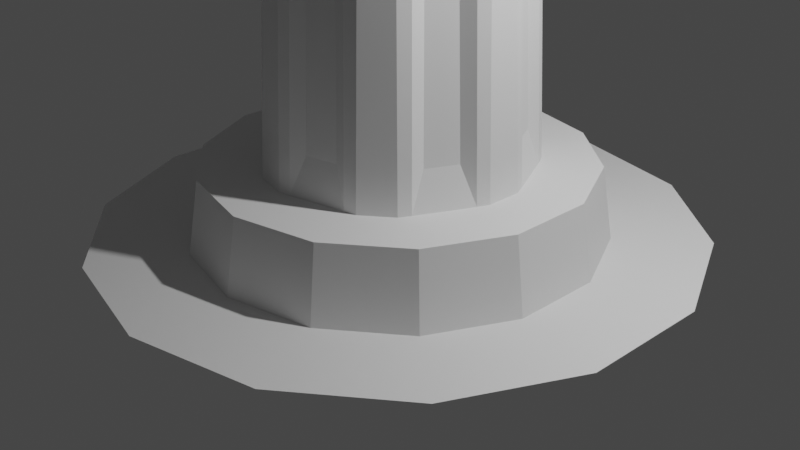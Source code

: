 # Source: Wizard.blend  (saved by Blender 2.81.16; exported with 4.5.12 LTS)
import bpy
from mathutils import Matrix  # noqa: F401  (used for matrix-valued properties, if any)

bpy.ops.wm.read_factory_settings(use_empty=True)
scene = bpy.context.scene
scene.name = 'Scene'

# ---- collections
col_collection = bpy.data.collections.new('Collection'); scene.collection.children.link(col_collection)

# ---- world
world_world = bpy.data.worlds.new('World'); scene.world = world_world
world_world.use_nodes = True; world_world.node_tree.nodes.clear()
_N = world_world.node_tree.nodes; _L = world_world.node_tree.links
n0 = _N.new('ShaderNodeOutputWorld'); n0.name = 'World Output'; n0.location = (300, 300)
n1 = _N.new('ShaderNodeBackground'); n1.name = 'Background'; n1.location = (10, 300)
n1.inputs[0].default_value = (0.05088, 0.05088, 0.05088, 1.0)
_L.new(n1.outputs[0], n0.inputs[0])
n0.is_active_output = True
world_world.color = (0.05088, 0.05088, 0.05088)
world_world.use_sun_shadow = False
world_world.sun_shadow_jitter_overblur = 0.0

# ---- cameras
cam_camera = bpy.data.cameras.new('Camera')
cam_camera.clip_end = 100.0
cam_camera.ortho_scale = 7.314

# ---- lights
light_light = bpy.data.lights.new('Light', 'POINT')
light_light.transmission_factor = 0.0
light_light.energy = 1000.0
light_light.shadow_soft_size = 0.1
light_light.shadow_maximum_resolution = 0.006
light_light.use_absolute_resolution = True

# ---- meshes
me_cylinder = bpy.data.meshes.new('Cylinder')
me_cylinder.from_pydata([(0.1099, 1.247, -0.8533), (0.1099, 0.849, 6.924), (0.442, 1.171, -0.8533), (0.2693, 0.8126, 6.924), (1.044, 0.6916, -0.8533), (0.7323, 0.4434, 6.924), (1.191, 0.3847, -0.8533), (0.8032, 0.2961, 6.924), (1.191, -0.3847, -0.8533), (0.8032, -0.2961, 6.924), (1.044, -0.6916, -0.8533), (0.7323, -0.4434, 6.924), (0.442, -1.171, -0.8533), (0.2693, -0.8126, 6.924), (0.1099, -1.247, -0.8533), (0.1099, -0.849, 6.924), (-0.6401, -1.076, -0.8533), (-0.4674, -0.7172, 6.924), (-0.9065, -0.8635, -0.8533), (-0.5952, -0.6153, 6.924), (-1.24, -0.1703, -0.8533), (-0.8521, -0.08174, 6.924), (-1.24, 0.1703, -0.8533), (-0.8521, 0.08174, 6.924), (-0.9065, 0.8635, -0.8533), (-0.5952, 0.6153, 6.924), (-0.6401, 1.076, -0.8533), (-0.4674, 0.7172, 6.924), (-8.62e-08, 1.993, -1.245), (0.8648, 1.796, -1.245), (1.558, 1.243, -1.245), (1.943, 0.4435, -1.245), (1.943, -0.4435, -1.245), (1.558, -1.243, -1.245), (0.8648, -1.796, -1.245), (2.148e-07, -1.993, -1.245), (-0.8648, -1.796, -1.245), (-1.558, -1.243, -1.245), (-1.943, -0.4435, -1.245), (-1.943, 0.4435, -1.245), (-1.558, 1.243, -1.245), (-0.8648, 1.796, -1.245), (-9.464e-08, 2.12, -2.011), (0.9197, 1.91, -2.011), (1.657, 1.322, -2.011), (2.067, 0.4717, -2.011), (2.067, -0.4717, -2.011), (1.657, -1.322, -2.011), (0.9197, -1.91, -2.011), (2.254e-07, -2.12, -2.011), (-0.9197, -1.91, -2.011), (-1.657, -1.322, -2.011), (-2.067, -0.4717, -2.011), (-2.067, 0.4717, -2.011), (-1.657, 1.322, -2.011), (-0.9197, 1.91, -2.011), (-0.0009463, 3.113, -1.99), (1.352, 2.805, -1.99), (2.436, 1.94, -1.99), (3.038, 0.6895, -1.99), (3.038, -0.6979, -1.99), (2.436, -1.948, -1.99), (1.352, -2.813, -1.99), (-0.0009458, -3.122, -1.99), (-1.354, -2.813, -1.99), (-2.438, -1.948, -1.99), (-3.04, -0.6979, -1.99), (-3.04, 0.6895, -1.99), (-2.438, 1.94, -1.99), (-1.354, 2.805, -1.99), (-4.679e-08, 1.74, 9.28), (0.7548, 1.567, 9.28), (1.625, 1.031, 9.294), (1.696, 0.3871, 9.28), (1.805, -0.6556, 9.293), (1.36, -1.085, 9.28), (0.5992, -1.848, 9.292), (2.159e-07, -1.74, 9.28), (-1.085, -1.649, 9.293), (-1.36, -1.085, 9.28), (-7.955, 0.5791, 9.65), (-7.968, 0.2067, 9.073), (-2.113, 0.9085, 9.23), (-0.7548, 1.567, 9.28), (-0.01915, 1.993, 11.22), (0.8469, 1.796, 11.22), (1.541, 1.242, 11.22), (1.927, 0.4415, 11.22), (1.927, -0.4468, 11.22), (1.541, -1.247, 11.22), (0.8469, -1.801, 11.22), (-0.01915, -1.999, 11.22), (-0.8852, -1.801, 11.22), (-2.912, -0.77, 9.951), (-7.968, -0.2067, 9.073), (-7.955, -0.5791, 9.65), (-2.912, 0.7701, 9.95), (-0.8852, 1.796, 11.22), (-7.915, -1.085, 10.34), (-7.915, 1.085, 10.34), (-6.379, -0.7873, 10.01), (-6.379, 0.7867, 10.01), (-9.494, -0.6779, 8.311), (-9.792, -0.606, 8.311), (-10.03, -0.412, 8.311), (-10.16, -0.1342, 8.311), (-10.16, 0.1723, 8.311), (-10.02, 0.4468, 8.311), (-9.777, 0.635, 8.311), (-9.477, 0.6995, 8.311), (-9.18, 0.6277, 8.311), (-9.195, -0.6133, 8.311), (-9.502, -1.279, 9.768), (-10.06, -1.144, 9.768), (-10.5, -0.781, 9.768), (-10.75, -0.2608, 9.768), (-10.74, 0.3133, 9.768), (-10.48, 0.8275, 9.768), (-10.03, 1.18, 9.768), (-9.47, 1.301, 9.768), (-8.912, 1.166, 9.768), (-8.941, -1.158, 9.768), (-9.49, -1.467, 11.21), (-10.13, -1.313, 11.21), (-10.64, -0.896, 11.21), (-10.92, -0.299, 11.21), (-10.91, 0.3597, 11.21), (-10.62, 0.9497, 11.21), (-10.1, 1.354, 11.21), (-9.454, 1.493, 11.21), (-8.813, 1.338, 11.21), (-8.846, -1.329, 11.21), (-8.787, 0.007169, 8.311), (-8.915, 0.3813, 8.302), (-8.921, -0.3671, 8.314), (-9.535, 0.01041, 6.905), (-9.536, 0.01252, 6.905), (-9.535, 0.01453, 6.905), (-9.533, 0.01603, 6.905), (-9.531, 0.01672, 6.905), (-9.529, 0.01647, 6.905), (-9.527, 0.01532, 6.905), (-9.526, 0.01351, 6.905), (-9.526, 0.0114, 6.905), (-9.534, 0.008596, 6.905), (-9.529, 0.007381, 6.905), (-9.527, 0.009088, 6.905), (-9.532, 0.007383, 6.906), (-3.938, -0.7919, 9.768), (-3.938, 0.7913, 9.767), (-0.1693, 2.396, 11.66), (1.227e-07, 0.02022, 17.11), (1.192, 2.086, 11.66), (0.008772, 0.01822, 17.11), (1.768, 1.626, 11.66), (0.01581, 0.01261, 17.11), (2.374, 0.3682, 11.66), (0.01971, 0.004499, 17.11), (2.374, -0.3682, 11.66), (0.01971, -0.004499, 17.11), (1.768, -1.626, 11.66), (0.01581, -0.01261, 17.11), (1.192, -2.086, 11.66), (0.008772, -0.01822, 17.11), (-0.1693, -2.396, 11.66), (1.257e-07, -0.02022, 17.11), (-0.8873, -2.233, 11.66), (-0.008772, -0.01822, 17.11), (-1.979, -1.362, 11.66), (-0.01581, -0.01261, 17.11), (-2.299, -0.6983, 11.66), (-0.01971, -0.004499, 17.11), (-2.299, 0.6983, 11.66), (-0.01971, 0.004499, 17.11), (-1.979, 1.362, 11.66), (-0.01581, 0.01261, 17.11), (-0.8873, 2.233, 11.66), (-0.008772, 0.01822, 17.11), (-0.128, 1.394, -1.309), (0.72, 1.2, -1.309), (0.527, 0.7993, 7.38), (-0.128, 0.9488, 7.38), (0.662, 0.6917, 7.38), (1.01, 0.969, -1.309), (1.387, 0.1853, -1.309), (0.9535, 0.0863, 7.38), (0.9535, -0.0863, 7.38), (1.387, -0.1853, -1.309), (1.01, -0.969, -1.309), (0.662, -0.6917, 7.38), (0.527, -0.7993, 7.38), (0.72, -1.2, -1.309), (-0.128, -1.394, -1.309), (-0.128, -0.9488, 7.38), (-0.2963, -0.9104, 7.38), (-0.4893, -1.311, -1.309), (-1.169, -0.7688, -1.309), (-0.8216, -0.4915, 7.38), (-0.8965, -0.336, 7.38), (-1.33, -0.4349, -1.309), (-1.33, 0.4349, -1.309), (-0.8965, 0.336, 7.38), (-0.8216, 0.4915, 7.38), (-1.169, 0.7688, -1.309), (-0.4893, 1.311, -1.309), (-0.2963, 0.9104, 7.38), (-3.02e-08, 1.367, -1.245), (0.194, 1.099, 7.253), (0.2341, 1.09, 7.253), (0.5931, 1.232, -1.245), (1.069, 0.8523, -1.245), (0.967, 0.5059, 7.253), (0.9848, 0.4688, 7.253), (1.333, 0.3042, -1.245), (1.333, -0.3042, -1.245), (0.9848, -0.4685, 7.253), (0.967, -0.5057, 7.253), (1.069, -0.8523, -1.245), (0.5931, -1.232, -1.245), (0.2341, -1.09, 7.253), (0.194, -1.099, 7.253), (1.762e-07, -1.367, -1.245), (-0.5931, -1.232, -1.245), (-0.7198, -0.8907, 7.253), (-0.752, -0.865, 7.253), (-1.069, -0.8523, -1.245), (-1.333, -0.3042, -1.245), (-1.694, -0.2553, 7.733), (-1.694, 0.2552, 7.733), (-1.333, 0.3042, -1.245), (-1.069, 0.8523, -1.245), (-0.752, 0.8652, 7.253), (-0.7198, 0.8909, 7.253), (-0.5931, 1.232, -1.245), (0.6024, 0.6872, 7.717), (-0.1258, 0.8534, 7.717), (0.9365, 0.006316, 7.717), (0.6124, 0.6792, 7.717), (0.6124, -0.6794, 7.717), (0.9365, -0.006498, 7.717), (-0.1258, -0.8536, 7.717), (0.6024, -0.6874, 7.717), (-1.613, -0.5502, 7.646), (-0.1383, -0.8507, 7.717), (-0.1383, 0.8506, 7.717), (-1.613, 0.5501, 7.646), (1.696, -0.3871, 9.28), (1.805, 0.6558, 9.293), (-1.41, -1.389, 9.294), (-0.7548, -1.567, 9.28), (0.1937, 1.941, 9.294), (-1.085, 1.649, 9.292), (1.36, 1.085, 9.28), (0.5992, 1.848, 9.292), (0.1937, -1.941, 9.295), (0.7548, -1.567, 9.28), (-1.41, 1.39, 9.294), (1.625, -1.03, 9.294), (0.6924, 2.078, 11.27), (0.1737, 2.196, 11.27), (2.038, 0.71, 11.27), (1.807, -1.195, 11.27), (1.807, 1.189, 11.27), (0.1737, -2.202, 11.27), (2.038, -0.7152, 11.27), (-1.632, -1.553, 11.27), (0.6924, -2.083, 11.27), (-1.216, 1.879, 11.27), (-1.216, -1.885, 11.27), (-1.632, 1.548, 11.27), (0.7261, 0.5791, 7.315), (0.403, 0.8368, 7.315), (0.9055, -0.2067, 7.315), (0.9055, 0.2067, 7.315), (0.403, -0.8368, 7.315), (0.7261, -0.5791, 7.315), (-0.403, -0.8368, 7.315), (1.566e-07, -0.9288, 7.315), (1.633e-08, 0.9288, 7.315), (-0.403, 0.8368, 7.315), (1.568, -0.1509, 9.289), (1.568, 0.1507, 9.289), (-0.4197, -1.435, 9.29), (-0.1257, 1.501, 9.288), (-0.4197, 1.435, 9.29), (1.119, 1.083, 9.288), (0.8835, 1.271, 9.29), (-0.1257, -1.502, 9.288), (0.8835, -1.272, 9.29), (1.119, -1.083, 9.288), (1.26, 1.205, 10.81), (0.9542, 1.448, 10.81), (1.747, -0.1976, 10.81), (1.747, 0.1932, 10.81), (0.9542, -1.453, 10.81), (1.26, -1.209, 10.81), (-0.5213, -1.616, 10.81), (-0.1402, -1.703, 10.81), (-0.1402, 1.698, 10.81), (-0.5212, 1.611, 10.81), (-0.9055, -0.2067, 7.315), (-0.7261, -0.5791, 7.315), (-0.9055, 0.2067, 7.315), (-0.7261, 0.5791, 7.315), (-4.145, -0.9888, 10.77), (-2.113, -0.9085, 9.23), (-7.912, -1.247, 11.22), (-1.36, 1.085, 9.28), (-7.113, -0.9638, 10.21), (-7.152, 0.5513, 9.58), (-7.912, 1.242, 11.22), (-6.756, 1.114, 10.37), (-6.8, -0.6822, 9.581), (-6.814, 0.285, 8.909), (-4.145, 0.9835, 10.77), (-1.58, 1.242, 11.22), (-6.814, -0.2851, 8.909), (-1.58, -1.247, 11.22), (-7.113, 0.9636, 10.21), (-6.8, 0.6821, 9.581), (-6.756, -1.114, 10.37), (-7.152, -0.5515, 9.58), (-7.165, 0.214, 9.047), (-7.165, -0.2142, 9.047), (-2.027, -0.3727, 7.585), (-2.014, -0.6766, 7.378), (-2.027, 0.3726, 7.585), (-2.014, 0.6765, 7.378), (-3.948, -1.044, 10.33), (-7.112, -1.044, 10.6), (-2.466, -0.9929, 9.131), (-2.466, 0.9932, 9.131), (-7.112, 1.041, 10.6), (-2.266, 1.031, 10.58), (-2.266, -1.034, 10.58), (-3.948, 1.041, 10.33), (-6.188, 0.6345, 10.04), (-6.209, 0.4716, 9.648), (-6.188, -0.6347, 10.04), (-6.209, -0.4716, 9.648), (-6.444, 0.2398, 8.847), (-6.444, -0.2399, 8.847), (-2.381, -0.3236, 7.768), (-2.748, -0.4789, 7.887), (-2.381, 0.3235, 7.768), (-2.748, 0.4788, 7.887), (-3.935, -1.132, 10.1), (-6.756, -1.13, 10.38), (-3.005, -0.5382, 8.928), (-3.005, 0.5383, 8.928), (-6.756, 1.128, 10.38), (-2.58, 1.109, 10.34), (-2.58, -1.11, 10.34), (-3.935, 1.13, 10.1), (-3.647, -1.004, 10.77), (-3.647, 0.9984, 10.77), (-7.655, -0.9888, 11.06), (-7.655, 0.9835, 11.06), (-3.888, 1.242, 10.89), (-3.888, -1.247, 10.89), (-1.821, 0.9984, 11.03), (-1.821, -1.004, 11.03), (-6.428, 0.5386, 9.528), (-2.431, 0.5312, 7.497), (-6.379, -0.8232, 10.33), (-2.83, -0.7043, 9.084), (-6.379, 0.823, 10.33), (-2.83, 0.7045, 9.084), (-2.431, -0.5313, 7.497), (-6.428, -0.5387, 9.528), (-9.652, 2.062, 11.77), (-9.539, 0.007364, 18.3), (-8.543, 1.808, 11.77), (-9.536, 0.006635, 18.3), (-7.998, 1.374, 11.77), (-9.534, 0.004592, 18.3), (-7.504, 0.3485, 11.77), (-9.532, 0.001639, 18.3), (-7.504, -0.3485, 11.77), (-9.532, -0.001639, 18.3), (-7.998, -1.374, 11.77), (-9.534, -0.004592, 18.3), (-8.543, -1.808, 11.77), (-9.536, -0.006635, 18.3), (-9.652, -2.062, 11.77), (-9.539, -0.007364, 18.3), (-10.33, -1.907, 11.77), (-9.543, -0.006635, 18.3), (-11.22, -1.197, 11.77), (-9.545, -0.004592, 18.3), (-11.52, -0.5691, 11.77), (-9.547, -0.001639, 18.3), (-11.52, 0.5691, 11.77), (-9.547, 0.001639, 18.3), (-11.22, 1.197, 11.77), (-9.545, 0.004592, 18.3), (-10.33, 1.907, 11.77), (-9.543, 0.006635, 18.3), (-9.539, 2.461, 11.17), (-8.471, 2.217, 11.17), (-9.652, 0.01829, 17.71), (-9.429, -0.03261, 17.71), (-7.615, 1.535, 11.17), (-9.596, 0.09986, 17.71), (-7.14, 0.5477, 11.17), (-9.496, -0.1062, 17.71), (-7.14, -0.5477, 11.17), (-9.496, 0.1062, 17.71), (-7.615, -1.535, 11.17), (-9.596, -0.09986, 17.71), (-8.471, -2.217, 11.17), (-9.429, 0.0326, 17.71), (-9.539, -2.461, 11.17), (-9.652, -0.01829, 17.71), (-10.61, -2.217, 11.17), (-9.445, -0.06557, 17.71), (-11.46, -1.535, 11.17), (-9.624, 0.07705, 17.71), (-11.94, -0.5477, 11.17), (-9.532, -0.1144, 17.71), (-11.94, 0.5477, 11.17), (-9.532, 0.1144, 17.71), (-11.46, 1.535, 11.17), (-9.624, -0.07705, 17.71), (-10.61, 2.217, 11.17), (-9.445, 0.06557, 17.71), (-9.645e-08, 2.801, 11.19), (1.215, 2.524, 11.19), (-0.1693, 0.05327, 16.65), (0.1756, -0.02545, 16.65), (2.19, 1.746, 11.19), (-0.06389, 0.1656, 16.65), (2.731, 0.6233, 11.19), (0.0896, -0.1532, 16.65), (2.731, -0.6233, 11.19), (0.0896, 0.1532, 16.65), (2.19, -1.746, 11.19), (-0.06389, -0.1656, 16.65), (1.215, -2.524, 11.19), (0.1756, 0.02545, 16.65), (3.265e-07, -2.801, 11.19), (-0.1693, -0.05327, 16.65), (-1.215, -2.524, 11.19), (0.1294, -0.1214, 16.65), (-2.19, -1.746, 11.19), (-0.1472, 0.09913, 16.65), (-2.731, -0.6233, 11.19), (-0.01427, -0.1769, 16.65), (-2.731, 0.6233, 11.19), (-0.01427, 0.1769, 16.65), (-2.19, 1.746, 11.19), (-0.1472, -0.09913, 16.65), (-1.215, 2.524, 11.19), (0.1294, 0.1214, 16.65)], [], [(0, 1, 3, 2), (179, 180, 182, 183), (4, 5, 7, 6), (184, 185, 186, 187), (8, 9, 11, 10), (188, 189, 190, 191), (12, 13, 15, 14), (192, 193, 194, 195), (16, 17, 19, 18), (196, 197, 198, 199), (20, 21, 23, 22), (200, 201, 202, 203), (24, 25, 27, 26), (204, 205, 181, 178), (206, 209, 210, 213, 214, 217, 218, 221, 222, 225, 226, 229, 230, 233), (210, 209, 29, 30), (221, 218, 34, 35), (230, 229, 39, 40), (217, 214, 32, 33), (226, 225, 37, 38), (213, 210, 30, 31), (222, 221, 35, 36), (209, 206, 28, 29), (233, 230, 40, 41), (218, 217, 33, 34), (229, 226, 38, 39), (214, 213, 31, 32), (225, 222, 36, 37), (206, 233, 41, 28), (35, 34, 48, 49), (36, 35, 49, 50), (29, 28, 42, 43), (37, 36, 50, 51), (30, 29, 43, 44), (38, 37, 51, 52), (31, 30, 44, 45), (39, 38, 52, 53), (32, 31, 45, 46), (40, 39, 53, 54), (33, 32, 46, 47), (41, 40, 54, 55), (34, 33, 47, 48), (28, 41, 55, 42), (43, 42, 56, 57), (51, 50, 64, 65), (44, 43, 57, 58), (52, 51, 65, 66), (45, 44, 58, 59), (53, 52, 66, 67), (46, 45, 59, 60), (54, 53, 67, 68), (47, 46, 60, 61), (55, 54, 68, 69), (48, 47, 61, 62), (42, 55, 69, 56), (49, 48, 62, 63), (50, 49, 63, 64), (239, 236, 281, 280), (224, 223, 78, 248), (235, 244, 284, 283), (237, 234, 286, 285), (220, 219, 76, 254), (344, 342, 341, 340), (216, 215, 74, 257), (96, 367, 366, 101, 149), (212, 211, 72, 247), (243, 240, 287, 282), (208, 207, 250, 253), (232, 231, 256, 251), (241, 238, 289, 288), (342, 368, 369, 341), (349, 345, 337, 336), (257, 74, 264, 261), (251, 256, 269, 267), (288, 289, 295, 294), (283, 284, 299, 298), (254, 76, 266, 263), (282, 287, 297, 296), (253, 250, 259, 258), (248, 78, 268, 265), (285, 286, 291, 290), (363, 344, 340, 362), (247, 72, 262, 260), (365, 93, 148, 100, 364), (280, 281, 293, 292), (343, 348, 338, 339), (106, 105, 115, 116), (81, 110, 120, 99), (102, 111, 121, 112), (104, 103, 113, 114), (109, 108, 118, 119), (107, 106, 116, 117), (105, 104, 114, 115), (110, 109, 119, 120), (103, 102, 112, 113), (111, 94, 98, 121), (108, 107, 117, 118), (117, 116, 126, 127), (121, 98, 306, 131), (118, 117, 127, 128), (112, 121, 131, 122), (119, 118, 128, 129), (120, 119, 129, 130), (113, 112, 122, 123), (99, 120, 130, 310), (114, 113, 123, 124), (115, 114, 124, 125), (116, 115, 125, 126), (81, 94, 111, 134, 132, 133, 110), (104, 105, 138, 137), (105, 106, 139, 138), (110, 133, 146, 143), (106, 107, 140, 139), (132, 134, 147, 145), (107, 108, 141, 140), (133, 132, 145, 146), (108, 109, 142, 141), (134, 111, 144, 147), (109, 110, 143, 142), (102, 103, 136, 135), (111, 102, 135, 144), (103, 104, 137, 136), (304, 314, 357, 356), (361, 360, 355, 354), (426, 151, 153, 427), (152, 429, 431, 154), (430, 155, 157, 432), (156, 433, 435, 158), (434, 159, 161, 436), (160, 437, 439, 162), (438, 163, 165, 440), (164, 441, 443, 166), (442, 167, 169, 444), (168, 445, 447, 170), (446, 171, 173, 448), (172, 449, 451, 174), (450, 175, 177, 452), (176, 453, 428, 150), (426, 427, 430, 432, 434, 436, 438, 440, 442, 444, 446, 448, 450, 452), (0, 2, 209, 206), (3, 1, 278, 271), (1, 0, 206, 278), (2, 3, 271, 209), (5, 4, 210, 270), (4, 6, 213, 210), (7, 5, 270, 273), (6, 7, 273, 213), (9, 8, 214, 272), (8, 10, 217, 214), (11, 9, 272, 275), (10, 11, 275, 217), (13, 12, 218, 274), (12, 14, 221, 218), (15, 13, 274, 277), (14, 15, 277, 221), (17, 16, 222, 276), (16, 18, 225, 222), (19, 17, 276, 301), (18, 19, 301, 225), (21, 20, 226, 300), (20, 22, 229, 226), (23, 21, 300, 302), (22, 23, 302, 229), (25, 24, 230, 303), (24, 26, 233, 230), (27, 25, 303, 279), (26, 27, 279, 233), (178, 181, 278, 206), (180, 179, 209, 271), (179, 183, 210, 209), (182, 180, 271, 270), (183, 182, 270, 210), (185, 184, 213, 273), (184, 187, 214, 213), (186, 185, 273, 272), (187, 186, 272, 214), (189, 188, 217, 275), (188, 191, 218, 217), (190, 189, 275, 274), (191, 190, 274, 218), (193, 192, 221, 277), (192, 195, 222, 221), (194, 193, 277, 276), (195, 194, 276, 222), (197, 196, 225, 301), (196, 199, 226, 225), (198, 197, 301, 300), (199, 198, 300, 226), (201, 200, 229, 302), (200, 203, 230, 229), (202, 201, 302, 303), (203, 202, 303, 230), (205, 204, 233, 279), (204, 178, 206, 233), (181, 205, 279, 278), (207, 208, 271, 278), (211, 212, 273, 270), (215, 216, 275, 272), (219, 220, 277, 274), (223, 224, 301, 276), (231, 232, 279, 303), (74, 215, 272, 246), (212, 247, 73, 273), (224, 248, 79, 301), (78, 223, 276, 249), (250, 207, 278, 70), (232, 251, 83, 279), (72, 211, 270, 252), (208, 253, 71, 271), (220, 254, 77, 277), (76, 219, 274, 255), (256, 231, 303, 307), (216, 257, 75, 275), (258, 259, 84, 85), (260, 262, 86, 87), (261, 264, 88, 89), (263, 266, 90, 91), (265, 268, 92, 317), (267, 269, 315, 97), (269, 256, 307, 315), (257, 261, 89, 75), (264, 74, 246, 88), (251, 267, 97, 83), (266, 76, 255, 90), (259, 250, 70, 84), (254, 263, 91, 77), (268, 78, 249, 92), (253, 258, 85, 71), (248, 265, 317, 79), (262, 72, 252, 86), (247, 260, 87, 73), (234, 237, 270, 271), (236, 239, 272, 273), (238, 241, 274, 275), (240, 243, 276, 277), (244, 235, 278, 279), (239, 280, 246, 272), (281, 236, 273, 73), (243, 282, 249, 276), (235, 283, 70, 278), (284, 244, 279, 83), (237, 285, 252, 270), (286, 234, 271, 71), (287, 240, 277, 77), (241, 288, 255, 274), (289, 238, 275, 75), (290, 291, 85, 86), (292, 293, 87, 88), (294, 295, 89, 90), (296, 297, 91, 92), (298, 299, 97, 84), (295, 289, 75, 89), (280, 292, 88, 246), (299, 284, 83, 97), (288, 294, 90, 255), (283, 298, 84, 70), (297, 287, 77, 91), (282, 296, 92, 249), (291, 286, 71, 85), (285, 290, 86, 252), (293, 281, 73, 87), (242, 227, 300, 301), (227, 228, 302, 300), (228, 245, 303, 302), (329, 328, 359, 306), (305, 242, 301, 79), (245, 82, 307, 303), (308, 329, 306, 98), (332, 318, 99, 310), (318, 309, 80, 99), (321, 308, 98, 95), (309, 322, 81, 80), (82, 333, 315, 307), (322, 323, 94, 81), (334, 305, 79, 317), (323, 321, 95, 94), (333, 335, 358, 315), (328, 334, 317, 359), (335, 332, 310, 358), (311, 319, 309, 318), (312, 320, 308, 321), (319, 313, 322, 309), (316, 312, 321, 323), (325, 324, 227, 242), (324, 326, 228, 227), (326, 327, 245, 228), (347, 346, 328, 329), (330, 325, 242, 305), (327, 331, 82, 245), (320, 347, 329, 308), (350, 311, 318, 332), (331, 351, 333, 82), (313, 316, 323, 322), (352, 330, 305, 334), (351, 353, 335, 333), (346, 352, 334, 328), (353, 350, 332, 335), (366, 362, 319, 311), (369, 364, 320, 312), (362, 340, 313, 319), (341, 369, 312, 316), (368, 342, 324, 325), (342, 344, 326, 324), (344, 363, 327, 326), (100, 148, 346, 347), (365, 368, 325, 330), (363, 367, 331, 327), (364, 100, 347, 320), (101, 366, 311, 350), (367, 96, 351, 331), (340, 341, 316, 313), (93, 365, 330, 352), (96, 149, 353, 351), (148, 93, 352, 346), (149, 101, 350, 353), (304, 356, 306, 359), (356, 357, 310, 306), (357, 314, 358, 310), (314, 304, 359, 358), (355, 360, 315, 358), (360, 361, 317, 315), (361, 354, 359, 317), (354, 355, 358, 359), (337, 345, 363, 362), (338, 348, 365, 364), (349, 336, 366, 367), (343, 339, 369, 368), (336, 337, 362, 366), (339, 338, 364, 369), (348, 343, 368, 365), (345, 349, 367, 363), (398, 371, 373, 399), (372, 401, 403, 374), (402, 375, 377, 404), (376, 405, 407, 378), (406, 379, 381, 408), (380, 409, 411, 382), (410, 383, 385, 412), (384, 413, 415, 386), (414, 387, 389, 416), (388, 417, 419, 390), (418, 391, 393, 420), (392, 421, 423, 394), (422, 395, 397, 424), (396, 425, 400, 370), (398, 399, 402, 404, 406, 408, 410, 412, 414, 416, 418, 420, 422, 424), (370, 400, 371, 398), (401, 372, 399, 373), (372, 374, 402, 399), (403, 401, 373, 375), (374, 403, 375, 402), (405, 376, 404, 377), (376, 378, 406, 404), (407, 405, 377, 379), (378, 407, 379, 406), (409, 380, 408, 381), (380, 382, 410, 408), (411, 409, 381, 383), (382, 411, 383, 410), (413, 384, 412, 385), (384, 386, 414, 412), (415, 413, 385, 387), (386, 415, 387, 414), (417, 388, 416, 389), (388, 390, 418, 416), (419, 417, 389, 391), (390, 419, 391, 418), (421, 392, 420, 393), (392, 394, 422, 420), (423, 421, 393, 395), (394, 423, 395, 422), (425, 396, 424, 397), (396, 370, 398, 424), (400, 425, 397, 371), (150, 428, 151, 426), (429, 152, 427, 153), (152, 154, 430, 427), (431, 429, 153, 155), (154, 431, 155, 430), (433, 156, 432, 157), (156, 158, 434, 432), (435, 433, 157, 159), (158, 435, 159, 434), (437, 160, 436, 161), (160, 162, 438, 436), (439, 437, 161, 163), (162, 439, 163, 438), (441, 164, 440, 165), (164, 166, 442, 440), (443, 441, 165, 167), (166, 443, 167, 442), (445, 168, 444, 169), (168, 170, 446, 444), (447, 445, 169, 171), (170, 447, 171, 446), (449, 172, 448, 173), (172, 174, 450, 448), (451, 449, 173, 175), (174, 451, 175, 450), (453, 176, 452, 177), (176, 150, 426, 452), (428, 453, 177, 151)])
_uv = me_cylinder.uv_layers.new(name='UVMap')
_uv.uv.foreach_set('vector', [0.9857, 0.507, 0.9793, 0.993, 0.9492, 0.993, 0.9428, 0.507, 0.9137, 0.5073, 0.9071, 0.9927, 0.8787, 0.9927, 0.872, 0.5073, 0.8429, 0.507, 0.8365, 0.993, 0.8064, 0.993, 0.8, 0.507, 0.7709, 0.5073, 0.7642, 0.9927, 0.7358, 0.9927, 0.7291, 0.5073, 0.7, 0.507, 0.6936, 0.993, 0.6635, 0.993, 0.6571, 0.507, 0.628, 0.5073, 0.6213, 0.9927, 0.5929, 0.9927, 0.5863, 0.5073, 0.5572, 0.507, 0.5508, 0.993, 0.5207, 0.993, 0.5143, 0.507, 0.4851, 0.5073, 0.4785, 0.9927, 0.4501, 0.9927, 0.4434, 0.5073, 0.4143, 0.507, 0.4079, 0.993, 0.3778, 0.993, 0.3714, 0.507, 0.3423, 0.5073, 0.3356, 0.9927, 0.3072, 0.9927, 0.3006, 0.5073, 0.2714, 0.507, 0.2651, 0.993, 0.2349, 0.993, 0.2286, 0.507, 0.1994, 0.5073, 0.1928, 0.9927, 0.1644, 0.9927, 0.1577, 0.5073, 0.1286, 0.507, 0.1222, 0.993, 0.09209, 0.993, 0.0857, 0.507, 0.05657, 0.5073, 0.04992, 0.9927, 0.02151, 0.9927, 0.01486, 0.5073, 0.75, 0.49, 0.8541, 0.4662, 0.9376, 0.3996, 0.984, 0.3034, 0.984, 0.1966, 0.9376, 0.1004, 0.8541, 0.03377, 0.75, 0.01, 0.6459, 0.03377, 0.5624, 0.1004, 0.516, 0.1966, 0.516, 0.3034, 0.5624, 0.3996, 0.6459, 0.4662, 0.8571, 0.5, 0.9286, 0.5, 0.9286, 0.5, 0.8571, 0.5, 0.5, 0.5, 0.5714, 0.5, 0.5714, 0.5, 0.5, 0.5, 0.1429, 0.5, 0.2143, 0.5, 0.2143, 0.5, 0.1429, 0.5, 0.6429, 0.5, 0.7143, 0.5, 0.7143, 0.5, 0.6429, 0.5, 0.2857, 0.5, 0.3571, 0.5, 0.3571, 0.5, 0.2857, 0.5, 0.7857, 0.5, 0.8571, 0.5, 0.8571, 0.5, 0.7857, 0.5, 0.4286, 0.5, 0.5, 0.5, 0.5, 0.5, 0.4286, 0.5, 0.9286, 0.5, 1.0, 0.5, 1.0, 0.5, 0.9286, 0.5, 0.07143, 0.5, 0.1429, 0.5, 0.1429, 0.5, 0.07143, 0.5, 0.5714, 0.5, 0.6429, 0.5, 0.6429, 0.5, 0.5714, 0.5, 0.2143, 0.5, 0.2857, 0.5, 0.2857, 0.5, 0.2143, 0.5, 0.7143, 0.5, 0.7857, 0.5, 0.7857, 0.5, 0.7143, 0.5, 0.3571, 0.5, 0.4286, 0.5, 0.4286, 0.5, 0.3571, 0.5, -1.341e-07, 0.5, 0.07143, 0.5, 0.07143, 0.5, -1.341e-07, 0.5, 0.5, 0.5, 0.5714, 0.5, 0.5714, 0.5, 0.5, 0.5, 0.4286, 0.5, 0.5, 0.5, 0.5, 0.5, 0.4286, 0.5, 0.9286, 0.5, 1.0, 0.5, 1.0, 0.5, 0.9286, 0.5, 0.3571, 0.5, 0.4286, 0.5, 0.4286, 0.5, 0.3571, 0.5, 0.8571, 0.5, 0.9286, 0.5, 0.9286, 0.5, 0.8571, 0.5, 0.2857, 0.5, 0.3571, 0.5, 0.3571, 0.5, 0.2857, 0.5, 0.7857, 0.5, 0.8571, 0.5, 0.8571, 0.5, 0.7857, 0.5, 0.2143, 0.5, 0.2857, 0.5, 0.2857, 0.5, 0.2143, 0.5, 0.7143, 0.5, 0.7857, 0.5, 0.7857, 0.5, 0.7143, 0.5, 0.1429, 0.5, 0.2143, 0.5, 0.2143, 0.5, 0.1429, 0.5, 0.6429, 0.5, 0.7143, 0.5, 0.7143, 0.5, 0.6429, 0.5, 0.07143, 0.5, 0.1429, 0.5, 0.1429, 0.5, 0.07143, 0.5, 0.5714, 0.5, 0.6429, 0.5, 0.6429, 0.5, 0.5714, 0.5, -1.341e-07, 0.5, 0.07143, 0.5, 0.07143, 0.5, -1.341e-07, 0.5, 0.9286, 0.5, 1.0, 0.5, 1.0, 0.5, 0.9286, 0.5, 0.3571, 0.5, 0.4286, 0.5, 0.4286, 0.5, 0.3571, 0.5, 0.8571, 0.5, 0.9286, 0.5, 0.9286, 0.5, 0.8571, 0.5, 0.2857, 0.5, 0.3571, 0.5, 0.3571, 0.5, 0.2857, 0.5, 0.7857, 0.5, 0.8571, 0.5, 0.8571, 0.5, 0.7857, 0.5, 0.2143, 0.5, 0.2857, 0.5, 0.2857, 0.5, 0.2143, 0.5, 0.7143, 0.5, 0.7857, 0.5, 0.7857, 0.5, 0.7143, 0.5, 0.1429, 0.5, 0.2143, 0.5, 0.2143, 0.5, 0.1429, 0.5, 0.6429, 0.5, 0.7143, 0.5, 0.7143, 0.5, 0.6429, 0.5, 0.07143, 0.5, 0.1429, 0.5, 0.1429, 0.5, 0.07143, 0.5, 0.5714, 0.5, 0.6429, 0.5, 0.6429, 0.5, 0.5714, 0.5, -1.341e-07, 0.5, 0.07143, 0.5, 0.07143, 0.5, -1.341e-07, 0.5, 0.5, 0.5, 0.5714, 0.5, 0.5714, 0.5, 0.5, 0.5, 0.4286, 0.5, 0.5, 0.5, 0.5, 0.5, 0.4286, 0.5, 0.7488, 1.0, 0.7512, 1.0, 0.7657, 1.0, 0.7343, 1.0, 0.3899, 1.0, 0.3958, 1.0, 0.4096, 1.0, 0.3761, 1.0, 0.03454, 1.0, 0.03689, 1.0, 0.05141, 1.0, 0.02001, 1.0, 0.8917, 1.0, 0.894, 1.0, 0.9086, 1.0, 0.8772, 1.0, 0.5328, 1.0, 0.5387, 1.0, 0.5525, 1.0, 0.5189, 1.0, 0.1569, 1.0, 0.3288, 1.0, 0.3055, 1.0, 0.1918, 1.0, 0.6756, 1.0, 0.6815, 1.0, 0.6954, 1.0, 0.6618, 1.0, 0.1429, 1.0, 0.1429, 1.0, 0.1429, 1.0, 0.1429, 1.0, 0.1429, 1.0, 0.8185, 1.0, 0.8244, 1.0, 0.8382, 1.0, 0.8046, 1.0, 0.4631, 1.0, 0.4655, 1.0, 0.48, 1.0, 0.4486, 1.0, 0.9613, 1.0, 0.9672, 1.0, 0.9811, 1.0, 0.9475, 1.0, 0.1042, 1.0, 0.1101, 1.0, 0.1239, 1.0, 0.09036, 1.0, 0.606, 1.0, 0.6083, 1.0, 0.6228, 1.0, 0.5914, 1.0, 0.3288, 1.0, 0.3597, 1.0, 0.389, 1.0, 0.3055, 1.0, 0.1414, 1.0, 0.1392, 1.0, 0.1204, 1.0, 0.1354, 1.0, 0.6618, 1.0, 0.6954, 1.0, 0.6975, 1.0, 0.6597, 1.0, 0.09036, 1.0, 0.1239, 1.0, 0.126, 1.0, 0.08826, 1.0, 0.5914, 1.0, 0.6228, 1.0, 0.6251, 1.0, 0.5892, 1.0, 0.02001, 1.0, 0.05141, 1.0, 0.05362, 1.0, 0.0178, 1.0, 0.5189, 1.0, 0.5525, 1.0, 0.5546, 1.0, 0.5168, 1.0, 0.4486, 1.0, 0.48, 1.0, 0.4822, 1.0, 0.4464, 1.0, 0.9475, 1.0, 0.9811, 1.0, 0.9832, 1.0, 0.9454, 1.0, 0.3761, 1.0, 0.4096, 1.0, 0.4117, 1.0, 0.374, 1.0, 0.8772, 1.0, 0.9086, 1.0, 0.9108, 1.0, 0.8749, 1.0, 0.1403, 1.0, 0.1569, 1.0, 0.1918, 1.0, 0.1118, 1.0, 0.8046, 1.0, 0.8382, 1.0, 0.8403, 1.0, 0.8025, 1.0, 0.3571, 1.0, 0.3571, 1.0, 0.3571, 1.0, 0.3571, 1.0, 0.3571, 1.0, 0.7343, 1.0, 0.7657, 1.0, 0.7679, 1.0, 0.7321, 1.0, 0.3609, 1.0, 0.3586, 1.0, 0.3648, 1.0, 0.3801, 1.0, 0.7143, 1.0, 0.7857, 1.0, 0.7857, 1.0, 0.7143, 1.0, 0.3571, 1.0, 0.4286, 1.0, 0.4286, 1.0, 0.3571, 1.0, -1.341e-07, 1.0, 0.07143, 1.0, 0.07143, 1.0, -1.341e-07, 1.0, 0.8571, 1.0, 0.9286, 1.0, 0.9286, 1.0, 0.8571, 1.0, 0.5, 1.0, 0.5714, 1.0, 0.5714, 1.0, 0.5, 1.0, 0.6429, 1.0, 0.7143, 1.0, 0.7143, 1.0, 0.6429, 1.0, 0.7857, 1.0, 0.8571, 1.0, 0.8571, 1.0, 0.7857, 1.0, 0.4286, 1.0, 0.5, 1.0, 0.5, 1.0, 0.4286, 1.0, 0.9286, 1.0, 1.0, 1.0, 1.0, 1.0, 0.9286, 1.0, 0.07143, 1.0, 0.1429, 1.0, 0.1429, 1.0, 0.07143, 1.0, 0.5714, 1.0, 0.6429, 1.0, 0.6429, 1.0, 0.5714, 1.0, 0.6429, 1.0, 0.7143, 1.0, 0.7143, 1.0, 0.6429, 1.0, 0.07143, 1.0, 0.1429, 1.0, 0.1429, 1.0, 0.07143, 1.0, 0.5714, 1.0, 0.6429, 1.0, 0.6429, 1.0, 0.5714, 1.0, -1.341e-07, 1.0, 0.07143, 1.0, 0.07143, 1.0, -1.341e-07, 1.0, 0.5, 1.0, 0.5714, 1.0, 0.5714, 1.0, 0.5, 1.0, 0.4286, 1.0, 0.5, 1.0, 0.5, 1.0, 0.4286, 1.0, 0.9286, 1.0, 1.0, 1.0, 1.0, 1.0, 0.9286, 1.0, 0.3571, 1.0, 0.4286, 1.0, 0.4286, 1.0, 0.3571, 1.0, 0.8571, 1.0, 0.9286, 1.0, 0.9286, 1.0, 0.8571, 1.0, 0.7857, 1.0, 0.8571, 1.0, 0.8571, 1.0, 0.7857, 1.0, 0.7143, 1.0, 0.7857, 1.0, 0.7857, 1.0, 0.7143, 1.0, 0.3571, 1.0, 0.1429, 1.0, 0.07143, 1.0, 0.1607, 1.0, 0.25, 1.0, 0.3393, 1.0, 0.4286, 1.0, 0.8571, 1.0, 0.7857, 1.0, 0.7857, 1.0, 0.8571, 1.0, 0.7857, 1.0, 0.7143, 1.0, 0.7143, 1.0, 0.7857, 1.0, 0.4286, 1.0, 0.3393, 1.0, 0.3393, 1.0, 0.4286, 1.0, 0.7143, 1.0, 0.6429, 1.0, 0.6429, 1.0, 0.7143, 1.0, 0.25, 1.0, 0.1607, 1.0, 0.1607, 1.0, 0.25, 1.0, 0.6429, 1.0, 0.5714, 1.0, 0.5714, 1.0, 0.6429, 1.0, 0.3393, 1.0, 0.25, 1.0, 0.25, 1.0, 0.3393, 1.0, 0.5714, 1.0, 0.5, 1.0, 0.5, 1.0, 0.5714, 1.0, 0.1607, 1.0, 0.07143, 1.0, 0.07143, 1.0, 0.1607, 1.0, 0.5, 1.0, 0.4286, 1.0, 0.4286, 1.0, 0.5, 1.0, 1.0, 1.0, 0.9286, 1.0, 0.9286, 1.0, 1.0, 1.0, 0.07143, 1.0, -1.341e-07, 1.0, -1.341e-07, 1.0, 0.07143, 1.0, 0.9286, 1.0, 0.8571, 1.0, 0.8571, 1.0, 0.9286, 1.0, 0.3349, 1.0, 0.1651, 1.0, 0.1651, 1.0, 0.3349, 1.0, 0.3362, 1.0, 0.1638, 1.0, 0.1638, 1.0, 0.3362, 1.0, 1.0, 0.5, 1.0, 1.0, 0.9286, 1.0, 0.9286, 0.5, 0.9168, 0.5148, 0.6793, 0.9852, 1.106, 0.9852, 0.8689, 0.5148, 0.8571, 0.5, 0.8571, 1.0, 0.7857, 1.0, 0.7857, 0.5, 0.7739, 0.5148, 0.5364, 0.9852, 0.9636, 0.9852, 0.7261, 0.5148, 0.7143, 0.5, 0.7143, 1.0, 0.6429, 1.0, 0.6429, 0.5, 0.6311, 0.5148, 0.3936, 0.9852, 0.8207, 0.9852, 0.5832, 0.5148, 0.5714, 0.5, 0.5714, 1.0, 0.5, 1.0, 0.5, 0.5, 0.4882, 0.5148, 0.2507, 0.9852, 0.6779, 0.9852, 0.4403, 0.5148, 0.4286, 0.5, 0.4286, 1.0, 0.3571, 1.0, 0.3571, 0.5, 0.3454, 0.5148, 0.1079, 0.9852, 0.535, 0.9852, 0.2975, 0.5148, 0.2857, 0.5, 0.2857, 1.0, 0.2143, 1.0, 0.2143, 0.5, 0.2025, 0.5148, -0.035, 0.9852, 0.3921, 0.9852, 0.1546, 0.5148, 0.1429, 0.5, 0.1429, 1.0, 0.07143, 1.0, 0.07143, 0.5, 0.05966, 0.5148, -0.1779, 0.9852, 0.2493, 0.9852, 0.01177, 0.5148, 0.75, 0.49, 0.8541, 0.4662, 0.9376, 0.3996, 0.984, 0.3034, 0.984, 0.1966, 0.9376, 0.1004, 0.8541, 0.03377, 0.75, 0.01, 0.6459, 0.03377, 0.5624, 0.1004, 0.516, 0.1966, 0.516, 0.3034, 0.5624, 0.3996, 0.6459, 0.4662, 0.9857, 0.507, 0.9428, 0.507, 0.9286, 0.5, 1.0, 0.5, 0.9492, 0.993, 0.9793, 0.993, 1.0, 1.0, 0.9286, 1.0, 0.9793, 0.993, 0.9857, 0.507, 1.0, 0.5, 1.0, 1.0, 0.9428, 0.507, 0.9492, 0.993, 0.9286, 1.0, 0.9286, 0.5, 0.8365, 0.993, 0.8429, 0.507, 0.8571, 0.5, 0.8571, 1.0, 0.8429, 0.507, 0.8, 0.507, 0.7857, 0.5, 0.8571, 0.5, 0.8064, 0.993, 0.8365, 0.993, 0.8571, 1.0, 0.7857, 1.0, 0.8, 0.507, 0.8064, 0.993, 0.7857, 1.0, 0.7857, 0.5, 0.6936, 0.993, 0.7, 0.507, 0.7143, 0.5, 0.7143, 1.0, 0.7, 0.507, 0.6571, 0.507, 0.6429, 0.5, 0.7143, 0.5, 0.6635, 0.993, 0.6936, 0.993, 0.7143, 1.0, 0.6429, 1.0, 0.6571, 0.507, 0.6635, 0.993, 0.6429, 1.0, 0.6429, 0.5, 0.5508, 0.993, 0.5572, 0.507, 0.5714, 0.5, 0.5714, 1.0, 0.5572, 0.507, 0.5143, 0.507, 0.5, 0.5, 0.5714, 0.5, 0.5207, 0.993, 0.5508, 0.993, 0.5714, 1.0, 0.5, 1.0, 0.5143, 0.507, 0.5207, 0.993, 0.5, 1.0, 0.5, 0.5, 0.4079, 0.993, 0.4143, 0.507, 0.4286, 0.5, 0.4286, 1.0, 0.4143, 0.507, 0.3714, 0.507, 0.3571, 0.5, 0.4286, 0.5, 0.3778, 0.993, 0.4079, 0.993, 0.4286, 1.0, 0.3571, 1.0, 0.3714, 0.507, 0.3778, 0.993, 0.3571, 1.0, 0.3571, 0.5, 0.2651, 0.993, 0.2714, 0.507, 0.2857, 0.5, 0.2857, 1.0, 0.2714, 0.507, 0.2286, 0.507, 0.2143, 0.5, 0.2857, 0.5, 0.2349, 0.993, 0.2651, 0.993, 0.2857, 1.0, 0.2143, 1.0, 0.2286, 0.507, 0.2349, 0.993, 0.2143, 1.0, 0.2143, 0.5, 0.1222, 0.993, 0.1286, 0.507, 0.1429, 0.5, 0.1429, 1.0, 0.1286, 0.507, 0.0857, 0.507, 0.07143, 0.5, 0.1429, 0.5, 0.09209, 0.993, 0.1222, 0.993, 0.1429, 1.0, 0.07143, 1.0, 0.0857, 0.507, 0.09209, 0.993, 0.07143, 1.0, 0.07143, 0.5, 0.01486, 0.5073, 0.02151, 0.9927, -1.341e-07, 1.0, -1.341e-07, 0.5, 0.9071, 0.9927, 0.9137, 0.5073, 0.9286, 0.5, 0.9286, 1.0, 0.9137, 0.5073, 0.872, 0.5073, 0.8571, 0.5, 0.9286, 0.5, 0.8787, 0.9927, 0.9071, 0.9927, 0.9286, 1.0, 0.8571, 1.0, 0.872, 0.5073, 0.8787, 0.9927, 0.8571, 1.0, 0.8571, 0.5, 0.7642, 0.9927, 0.7709, 0.5073, 0.7857, 0.5, 0.7857, 1.0, 0.7709, 0.5073, 0.7291, 0.5073, 0.7143, 0.5, 0.7857, 0.5, 0.7358, 0.9927, 0.7642, 0.9927, 0.7857, 1.0, 0.7143, 1.0, 0.7291, 0.5073, 0.7358, 0.9927, 0.7143, 1.0, 0.7143, 0.5, 0.6213, 0.9927, 0.628, 0.5073, 0.6429, 0.5, 0.6429, 1.0, 0.628, 0.5073, 0.5863, 0.5073, 0.5714, 0.5, 0.6429, 0.5, 0.5929, 0.9927, 0.6213, 0.9927, 0.6429, 1.0, 0.5714, 1.0, 0.5863, 0.5073, 0.5929, 0.9927, 0.5714, 1.0, 0.5714, 0.5, 0.4785, 0.9927, 0.4851, 0.5073, 0.5, 0.5, 0.5, 1.0, 0.4851, 0.5073, 0.4434, 0.5073, 0.4286, 0.5, 0.5, 0.5, 0.4501, 0.9927, 0.4785, 0.9927, 0.5, 1.0, 0.4286, 1.0, 0.4434, 0.5073, 0.4501, 0.9927, 0.4286, 1.0, 0.4286, 0.5, 0.3356, 0.9927, 0.3423, 0.5073, 0.3571, 0.5, 0.3571, 1.0, 0.3423, 0.5073, 0.3006, 0.5073, 0.2857, 0.5, 0.3571, 0.5, 0.3072, 0.9927, 0.3356, 0.9927, 0.3571, 1.0, 0.2857, 1.0, 0.3006, 0.5073, 0.3072, 0.9927, 0.2857, 1.0, 0.2857, 0.5, 0.1928, 0.9927, 0.1994, 0.5073, 0.2143, 0.5, 0.2143, 1.0, 0.1994, 0.5073, 0.1577, 0.5073, 0.1429, 0.5, 0.2143, 0.5, 0.1644, 0.9927, 0.1928, 0.9927, 0.2143, 1.0, 0.1429, 1.0, 0.1577, 0.5073, 0.1644, 0.9927, 0.1429, 1.0, 0.1429, 0.5, 0.04992, 0.9927, 0.05657, 0.5073, 0.07143, 0.5, 0.07143, 1.0, 0.05657, 0.5073, 0.01486, 0.5073, -1.341e-07, 0.5, 0.07143, 0.5, 0.02151, 0.9927, 0.04992, 0.9927, 0.07143, 1.0, -1.341e-07, 1.0, 0.9672, 1.0, 0.9613, 1.0, 0.9286, 1.0, 1.0, 1.0, 0.8244, 1.0, 0.8185, 1.0, 0.7857, 1.0, 0.8571, 1.0, 0.6815, 1.0, 0.6756, 1.0, 0.6429, 1.0, 0.7143, 1.0, 0.5387, 1.0, 0.5328, 1.0, 0.5, 1.0, 0.5714, 1.0, 0.3958, 1.0, 0.3899, 1.0, 0.3571, 1.0, 0.4286, 1.0, 0.1101, 1.0, 0.1042, 1.0, 0.07143, 1.0, 0.1429, 1.0, 0.6954, 1.0, 0.6815, 1.0, 0.7143, 1.0, 0.7143, 1.0, 0.8185, 1.0, 0.8046, 1.0, 0.7857, 1.0, 0.7857, 1.0, 0.3899, 1.0, 0.3761, 1.0, 0.3571, 1.0, 0.3571, 1.0, 0.4096, 1.0, 0.3958, 1.0, 0.4286, 1.0, 0.4286, 1.0, 0.9811, 1.0, 0.9672, 1.0, 1.0, 1.0, 1.0, 1.0, 0.1042, 1.0, 0.09036, 1.0, 0.07143, 1.0, 0.07143, 1.0, 0.8382, 1.0, 0.8244, 1.0, 0.8571, 1.0, 0.8571, 1.0, 0.9613, 1.0, 0.9475, 1.0, 0.9286, 1.0, 0.9286, 1.0, 0.5328, 1.0, 0.5189, 1.0, 0.5, 1.0, 0.5, 1.0, 0.5525, 1.0, 0.5387, 1.0, 0.5714, 1.0, 0.5714, 1.0, 0.1239, 1.0, 0.1101, 1.0, 0.1429, 1.0, 0.1429, 1.0, 0.6756, 1.0, 0.6618, 1.0, 0.6429, 1.0, 0.6429, 1.0, 0.9454, 1.0, 0.9832, 1.0, 1.0, 1.0, 0.9286, 1.0, 0.8025, 1.0, 0.8403, 1.0, 0.8571, 1.0, 0.7857, 1.0, 0.6597, 1.0, 0.6975, 1.0, 0.7143, 1.0, 0.6429, 1.0, 0.5168, 1.0, 0.5546, 1.0, 0.5714, 1.0, 0.5, 1.0, 0.374, 1.0, 0.4117, 1.0, 0.4286, 1.0, 0.3571, 1.0, 0.08826, 1.0, 0.126, 1.0, 0.1429, 1.0, 0.07143, 1.0, 0.126, 1.0, 0.1239, 1.0, 0.1429, 1.0, 0.1429, 1.0, 0.6618, 1.0, 0.6597, 1.0, 0.6429, 1.0, 0.6429, 1.0, 0.6975, 1.0, 0.6954, 1.0, 0.7143, 1.0, 0.7143, 1.0, 0.09036, 1.0, 0.08826, 1.0, 0.07143, 1.0, 0.07143, 1.0, 0.5546, 1.0, 0.5525, 1.0, 0.5714, 1.0, 0.5714, 1.0, 0.9832, 1.0, 0.9811, 1.0, 1.0, 1.0, 1.0, 1.0, 0.5189, 1.0, 0.5168, 1.0, 0.5, 1.0, 0.5, 1.0, 0.4117, 1.0, 0.4096, 1.0, 0.4286, 1.0, 0.4286, 1.0, 0.9475, 1.0, 0.9454, 1.0, 0.9286, 1.0, 0.9286, 1.0, 0.3761, 1.0, 0.374, 1.0, 0.3571, 1.0, 0.3571, 1.0, 0.8403, 1.0, 0.8382, 1.0, 0.8571, 1.0, 0.8571, 1.0, 0.8046, 1.0, 0.8025, 1.0, 0.7857, 1.0, 0.7857, 1.0, 0.894, 1.0, 0.8917, 1.0, 0.8571, 1.0, 0.9286, 1.0, 0.7512, 1.0, 0.7488, 1.0, 0.7143, 1.0, 0.7857, 1.0, 0.6083, 1.0, 0.606, 1.0, 0.5714, 1.0, 0.6429, 1.0, 0.4655, 1.0, 0.4631, 1.0, 0.4286, 1.0, 0.5, 1.0, 0.03689, 1.0, 0.03454, 1.0, -1.341e-07, 1.0, 0.07143, 1.0, 0.7488, 1.0, 0.7343, 1.0, 0.7143, 1.0, 0.7143, 1.0, 0.7657, 1.0, 0.7512, 1.0, 0.7857, 1.0, 0.7857, 1.0, 0.4631, 1.0, 0.4486, 1.0, 0.4286, 1.0, 0.4286, 1.0, 0.03454, 1.0, 0.02001, 1.0, -1.341e-07, 1.0, -1.341e-07, 1.0, 0.05141, 1.0, 0.03689, 1.0, 0.07143, 1.0, 0.07143, 1.0, 0.8917, 1.0, 0.8772, 1.0, 0.8571, 1.0, 0.8571, 1.0, 0.9086, 1.0, 0.894, 1.0, 0.9286, 1.0, 0.9286, 1.0, 0.48, 1.0, 0.4655, 1.0, 0.5, 1.0, 0.5, 1.0, 0.606, 1.0, 0.5914, 1.0, 0.5714, 1.0, 0.5714, 1.0, 0.6228, 1.0, 0.6083, 1.0, 0.6429, 1.0, 0.6429, 1.0, 0.8749, 1.0, 0.9108, 1.0, 0.9286, 1.0, 0.8571, 1.0, 0.7321, 1.0, 0.7679, 1.0, 0.7857, 1.0, 0.7143, 1.0, 0.5892, 1.0, 0.6251, 1.0, 0.6429, 1.0, 0.5714, 1.0, 0.4464, 1.0, 0.4822, 1.0, 0.5, 1.0, 0.4286, 1.0, 0.0178, 1.0, 0.05362, 1.0, 0.07143, 1.0, -1.341e-07, 1.0, 0.6251, 1.0, 0.6228, 1.0, 0.6429, 1.0, 0.6429, 1.0, 0.7343, 1.0, 0.7321, 1.0, 0.7143, 1.0, 0.7143, 1.0, 0.05362, 1.0, 0.05141, 1.0, 0.07143, 1.0, 0.07143, 1.0, 0.5914, 1.0, 0.5892, 1.0, 0.5714, 1.0, 0.5714, 1.0, 0.02001, 1.0, 0.0178, 1.0, -1.341e-07, 1.0, -1.341e-07, 1.0, 0.4822, 1.0, 0.48, 1.0, 0.5, 1.0, 0.5, 1.0, 0.4486, 1.0, 0.4464, 1.0, 0.4286, 1.0, 0.4286, 1.0, 0.9108, 1.0, 0.9086, 1.0, 0.9286, 1.0, 0.9286, 1.0, 0.8772, 1.0, 0.8749, 1.0, 0.8571, 1.0, 0.8571, 1.0, 0.7679, 1.0, 0.7657, 1.0, 0.7857, 1.0, 0.7857, 1.0, 0.3571, 1.0, 0.3003, 1.0, 0.2857, 1.0, 0.3571, 1.0, 0.3003, 1.0, 0.1906, 1.0, 0.2143, 1.0, 0.2857, 1.0, 0.1906, 1.0, 0.1429, 1.0, 0.1429, 1.0, 0.2143, 1.0, 0.3571, 1.0, 0.3571, 1.0, 0.3571, 1.0, 0.3571, 1.0, 0.3571, 1.0, 0.3571, 1.0, 0.3571, 1.0, 0.3571, 1.0, 0.1429, 1.0, 0.1429, 1.0, 0.1429, 1.0, 0.1429, 1.0, 0.3571, 1.0, 0.3571, 1.0, 0.3571, 1.0, 0.3571, 1.0, 0.1429, 1.0, 0.1429, 1.0, 0.1429, 1.0, 0.1429, 1.0, 0.1429, 1.0, 0.1323, 1.0, 0.1429, 1.0, 0.1429, 1.0, 0.3677, 1.0, 0.3571, 1.0, 0.3571, 1.0, 0.3571, 1.0, 0.1323, 1.0, 0.2078, 1.0, 0.2143, 1.0, 0.1429, 1.0, 0.1429, 1.0, 0.1429, 1.0, 0.1429, 1.0, 0.1429, 1.0, 0.2078, 1.0, 0.2908, 1.0, 0.2857, 1.0, 0.2143, 1.0, 0.3571, 1.0, 0.3571, 1.0, 0.3571, 1.0, 0.3571, 1.0, 0.2908, 1.0, 0.3677, 1.0, 0.3571, 1.0, 0.2857, 1.0, 0.1429, 1.0, 0.1429, 1.0, 0.1429, 1.0, 0.1429, 1.0, 0.3571, 1.0, 0.3571, 1.0, 0.3571, 1.0, 0.3571, 1.0, 0.1429, 1.0, 0.1429, 1.0, 0.1429, 1.0, 0.1429, 1.0, 0.1429, 1.0, 0.1218, 1.0, 0.1323, 1.0, 0.1429, 1.0, 0.3785, 1.0, 0.3571, 1.0, 0.3571, 1.0, 0.3677, 1.0, 0.1218, 1.0, 0.2002, 1.0, 0.2078, 1.0, 0.1323, 1.0, 0.2979, 1.0, 0.3785, 1.0, 0.3677, 1.0, 0.2908, 1.0, 0.358, 1.0, 0.3154, 1.0, 0.3003, 1.0, 0.3571, 1.0, 0.3154, 1.0, 0.1712, 1.0, 0.1906, 1.0, 0.3003, 1.0, 0.1712, 1.0, 0.142, 1.0, 0.1429, 1.0, 0.1906, 1.0, 0.3571, 1.0, 0.3571, 1.0, 0.3571, 1.0, 0.3571, 1.0, 0.3571, 1.0, 0.358, 1.0, 0.3571, 1.0, 0.3571, 1.0, 0.142, 1.0, 0.1429, 1.0, 0.1429, 1.0, 0.1429, 1.0, 0.3571, 1.0, 0.3571, 1.0, 0.3571, 1.0, 0.3571, 1.0, 0.1429, 1.0, 0.1429, 1.0, 0.1429, 1.0, 0.1429, 1.0, 0.1429, 1.0, 0.1429, 1.0, 0.1429, 1.0, 0.1429, 1.0, 0.2002, 1.0, 0.2979, 1.0, 0.2908, 1.0, 0.2078, 1.0, 0.3571, 1.0, 0.3571, 1.0, 0.3571, 1.0, 0.3571, 1.0, 0.1429, 1.0, 0.1429, 1.0, 0.1429, 1.0, 0.1429, 1.0, 0.3571, 1.0, 0.3571, 1.0, 0.3571, 1.0, 0.3571, 1.0, 0.1429, 1.0, 0.1429, 1.0, 0.1429, 1.0, 0.1429, 1.0, 0.1429, 1.0, 0.1118, 1.0, 0.1218, 1.0, 0.1429, 1.0, 0.389, 1.0, 0.3571, 1.0, 0.3571, 1.0, 0.3785, 1.0, 0.1118, 1.0, 0.1918, 1.0, 0.2002, 1.0, 0.1218, 1.0, 0.3055, 1.0, 0.389, 1.0, 0.3785, 1.0, 0.2979, 1.0, 0.3597, 1.0, 0.3288, 1.0, 0.3154, 1.0, 0.358, 1.0, 0.3288, 1.0, 0.1569, 1.0, 0.1712, 1.0, 0.3154, 1.0, 0.1569, 1.0, 0.1403, 1.0, 0.142, 1.0, 0.1712, 1.0, 0.3571, 1.0, 0.3571, 1.0, 0.3571, 1.0, 0.3571, 1.0, 0.3571, 1.0, 0.3597, 1.0, 0.358, 1.0, 0.3571, 1.0, 0.1403, 1.0, 0.1429, 1.0, 0.1429, 1.0, 0.142, 1.0, 0.3571, 1.0, 0.3571, 1.0, 0.3571, 1.0, 0.3571, 1.0, 0.1429, 1.0, 0.1429, 1.0, 0.1429, 1.0, 0.1429, 1.0, 0.1429, 1.0, 0.1429, 1.0, 0.1429, 1.0, 0.1429, 1.0, 0.1918, 1.0, 0.3055, 1.0, 0.2979, 1.0, 0.2002, 1.0, 0.3571, 1.0, 0.3571, 1.0, 0.3571, 1.0, 0.3571, 1.0, 0.1429, 1.0, 0.1429, 1.0, 0.1429, 1.0, 0.1429, 1.0, 0.3571, 1.0, 0.3571, 1.0, 0.3571, 1.0, 0.3571, 1.0, 0.1429, 1.0, 0.1429, 1.0, 0.1429, 1.0, 0.1429, 1.0, 0.3349, 1.0, 0.3349, 1.0, 0.3571, 1.0, 0.3571, 1.0, 0.3349, 1.0, 0.1651, 1.0, 0.1429, 1.0, 0.3571, 1.0, 0.1651, 1.0, 0.1651, 1.0, 0.1429, 1.0, 0.1429, 1.0, 0.1651, 1.0, 0.3349, 1.0, 0.3571, 1.0, 0.1429, 1.0, 0.1638, 1.0, 0.1638, 1.0, 0.1429, 1.0, 0.1429, 1.0, 0.1638, 1.0, 0.3362, 1.0, 0.3571, 1.0, 0.1429, 1.0, 0.3362, 1.0, 0.3362, 1.0, 0.3571, 1.0, 0.3571, 1.0, 0.3362, 1.0, 0.1638, 1.0, 0.1429, 1.0, 0.3571, 1.0, 0.1204, 1.0, 0.1392, 1.0, 0.1403, 1.0, 0.1118, 1.0, 0.3648, 1.0, 0.3586, 1.0, 0.3571, 1.0, 0.3571, 1.0, 0.1414, 1.0, 0.1354, 1.0, 0.1429, 1.0, 0.1429, 1.0, 0.3609, 1.0, 0.3801, 1.0, 0.389, 1.0, 0.3597, 1.0, 0.1354, 1.0, 0.1204, 1.0, 0.1118, 1.0, 0.1429, 1.0, 0.3801, 1.0, 0.3648, 1.0, 0.3571, 1.0, 0.389, 1.0, 0.3586, 1.0, 0.3609, 1.0, 0.3597, 1.0, 0.3571, 1.0, 0.1392, 1.0, 0.1414, 1.0, 0.1429, 1.0, 0.1403, 1.0, 1.0, 0.5, 1.0, 1.0, 0.9286, 1.0, 0.9286, 0.5, 0.9194, 0.5089, 0.5943, 0.9911, 1.191, 0.9911, 0.8663, 0.5089, 0.8571, 0.5, 0.8571, 1.0, 0.7857, 1.0, 0.7857, 0.5, 0.7766, 0.5089, 0.4515, 0.9911, 1.049, 0.9911, 0.7234, 0.5089, 0.7143, 0.5, 0.7143, 1.0, 0.6429, 1.0, 0.6429, 0.5, 0.6337, 0.5089, 0.3086, 0.9911, 0.9057, 0.9911, 0.5806, 0.5089, 0.5714, 0.5, 0.5714, 1.0, 0.5, 1.0, 0.5, 0.5, 0.4908, 0.5089, 0.1657, 0.9911, 0.7628, 0.9911, 0.4377, 0.5089, 0.4286, 0.5, 0.4286, 1.0, 0.3571, 1.0, 0.3571, 0.5, 0.348, 0.5089, 0.0229, 0.9911, 0.62, 0.9911, 0.2949, 0.5089, 0.2857, 0.5, 0.2857, 1.0, 0.2143, 1.0, 0.2143, 0.5, 0.2051, 0.5089, -0.12, 0.9911, 0.4771, 0.9911, 0.152, 0.5089, 0.1429, 0.5, 0.1429, 1.0, 0.07143, 1.0, 0.07143, 0.5, 0.06228, 0.5089, -0.2628, 0.9911, 0.3343, 0.9911, 0.009151, 0.5089, 0.75, 0.49, 0.8541, 0.4662, 0.9376, 0.3996, 0.984, 0.3034, 0.984, 0.1966, 0.9376, 0.1004, 0.8541, 0.03377, 0.75, 0.01, 0.6459, 0.03377, 0.5624, 0.1004, 0.516, 0.1966, 0.516, 0.3034, 0.5624, 0.3996, 0.6459, 0.4662, 0.009151, 0.5089, 0.3343, 0.9911, -1.341e-07, 1.0, -1.341e-07, 0.5, 0.5943, 0.9911, 0.9194, 0.5089, 0.9286, 0.5, 0.9286, 1.0, 0.9194, 0.5089, 0.8663, 0.5089, 0.8571, 0.5, 0.9286, 0.5, 1.191, 0.9911, 0.5943, 0.9911, 0.9286, 1.0, 0.8571, 1.0, 0.8663, 0.5089, 1.191, 0.9911, 0.8571, 1.0, 0.8571, 0.5, 0.4515, 0.9911, 0.7766, 0.5089, 0.7857, 0.5, 0.7857, 1.0, 0.7766, 0.5089, 0.7234, 0.5089, 0.7143, 0.5, 0.7857, 0.5, 1.049, 0.9911, 0.4515, 0.9911, 0.7857, 1.0, 0.7143, 1.0, 0.7234, 0.5089, 1.049, 0.9911, 0.7143, 1.0, 0.7143, 0.5, 0.3086, 0.9911, 0.6337, 0.5089, 0.6429, 0.5, 0.6429, 1.0, 0.6337, 0.5089, 0.5806, 0.5089, 0.5714, 0.5, 0.6429, 0.5, 0.9057, 0.9911, 0.3086, 0.9911, 0.6429, 1.0, 0.5714, 1.0, 0.5806, 0.5089, 0.9057, 0.9911, 0.5714, 1.0, 0.5714, 0.5, 0.1657, 0.9911, 0.4908, 0.5089, 0.5, 0.5, 0.5, 1.0, 0.4908, 0.5089, 0.4377, 0.5089, 0.4286, 0.5, 0.5, 0.5, 0.7628, 0.9911, 0.1657, 0.9911, 0.5, 1.0, 0.4286, 1.0, 0.4377, 0.5089, 0.7628, 0.9911, 0.4286, 1.0, 0.4286, 0.5, 0.0229, 0.9911, 0.348, 0.5089, 0.3571, 0.5, 0.3571, 1.0, 0.348, 0.5089, 0.2949, 0.5089, 0.2857, 0.5, 0.3571, 0.5, 0.62, 0.9911, 0.0229, 0.9911, 0.3571, 1.0, 0.2857, 1.0, 0.2949, 0.5089, 0.62, 0.9911, 0.2857, 1.0, 0.2857, 0.5, -0.12, 0.9911, 0.2051, 0.5089, 0.2143, 0.5, 0.2143, 1.0, 0.2051, 0.5089, 0.152, 0.5089, 0.1429, 0.5, 0.2143, 0.5, 0.4771, 0.9911, -0.12, 0.9911, 0.2143, 1.0, 0.1429, 1.0, 0.152, 0.5089, 0.4771, 0.9911, 0.1429, 1.0, 0.1429, 0.5, -0.2628, 0.9911, 0.06228, 0.5089, 0.07143, 0.5, 0.07143, 1.0, 0.06228, 0.5089, 0.009151, 0.5089, -1.341e-07, 0.5, 0.07143, 0.5, 0.3343, 0.9911, -0.2628, 0.9911, 0.07143, 1.0, -1.341e-07, 1.0, 0.01177, 0.5148, 0.2493, 0.9852, -1.341e-07, 1.0, -1.341e-07, 0.5, 0.6793, 0.9852, 0.9168, 0.5148, 0.9286, 0.5, 0.9286, 1.0, 0.9168, 0.5148, 0.8689, 0.5148, 0.8571, 0.5, 0.9286, 0.5, 1.106, 0.9852, 0.6793, 0.9852, 0.9286, 1.0, 0.8571, 1.0, 0.8689, 0.5148, 1.106, 0.9852, 0.8571, 1.0, 0.8571, 0.5, 0.5364, 0.9852, 0.7739, 0.5148, 0.7857, 0.5, 0.7857, 1.0, 0.7739, 0.5148, 0.7261, 0.5148, 0.7143, 0.5, 0.7857, 0.5, 0.9636, 0.9852, 0.5364, 0.9852, 0.7857, 1.0, 0.7143, 1.0, 0.7261, 0.5148, 0.9636, 0.9852, 0.7143, 1.0, 0.7143, 0.5, 0.3936, 0.9852, 0.6311, 0.5148, 0.6429, 0.5, 0.6429, 1.0, 0.6311, 0.5148, 0.5832, 0.5148, 0.5714, 0.5, 0.6429, 0.5, 0.8207, 0.9852, 0.3936, 0.9852, 0.6429, 1.0, 0.5714, 1.0, 0.5832, 0.5148, 0.8207, 0.9852, 0.5714, 1.0, 0.5714, 0.5, 0.2507, 0.9852, 0.4882, 0.5148, 0.5, 0.5, 0.5, 1.0, 0.4882, 0.5148, 0.4403, 0.5148, 0.4286, 0.5, 0.5, 0.5, 0.6779, 0.9852, 0.2507, 0.9852, 0.5, 1.0, 0.4286, 1.0, 0.4403, 0.5148, 0.6779, 0.9852, 0.4286, 1.0, 0.4286, 0.5, 0.1079, 0.9852, 0.3454, 0.5148, 0.3571, 0.5, 0.3571, 1.0, 0.3454, 0.5148, 0.2975, 0.5148, 0.2857, 0.5, 0.3571, 0.5, 0.535, 0.9852, 0.1079, 0.9852, 0.3571, 1.0, 0.2857, 1.0, 0.2975, 0.5148, 0.535, 0.9852, 0.2857, 1.0, 0.2857, 0.5, -0.035, 0.9852, 0.2025, 0.5148, 0.2143, 0.5, 0.2143, 1.0, 0.2025, 0.5148, 0.1546, 0.5148, 0.1429, 0.5, 0.2143, 0.5, 0.3921, 0.9852, -0.035, 0.9852, 0.2143, 1.0, 0.1429, 1.0, 0.1546, 0.5148, 0.3921, 0.9852, 0.1429, 1.0, 0.1429, 0.5, -0.1779, 0.9852, 0.05966, 0.5148, 0.07143, 0.5, 0.07143, 1.0, 0.05966, 0.5148, 0.01177, 0.5148, -1.341e-07, 0.5, 0.07143, 0.5, 0.2493, 0.9852, -0.1779, 0.9852, 0.07143, 1.0, -1.341e-07, 1.0])
me_cylinder.use_remesh_fix_poles = True
me_cylinder.use_remesh_preserve_attributes = False
me_cylinder.use_mirror_vertex_groups = False
me_cylinder.update()

# ---- objects
ob_light = bpy.data.objects.new('Light', light_light)
ob_camera = bpy.data.objects.new('Camera', cam_camera)
ob_cylinder = bpy.data.objects.new('Cylinder', me_cylinder)

# ---- transforms, parenting, visibility, modifiers, constraints
ob_light.location = (4.076, 1.005, 5.904)
ob_light.rotation_euler = (0.6503, 0.05522, 1.866)
ob_light.lock_rotations_4d = False
ob_light.empty_display_type = 'ARROWS'
ob_light.color = (0.0, 0.0, 0.0, 0.0)
ob_light.lineart.crease_threshold = 0.0
ob_camera.location = (7.359, -6.926, 4.958)
ob_camera.rotation_euler = (1.109, 0.0, 0.8149)
ob_camera.lock_rotations_4d = False
ob_camera.empty_display_type = 'ARROWS'
ob_camera.color = (0.0, 0.0, 0.0, 0.0)
ob_camera.display_type = 'WIRE'
ob_camera.lineart.crease_threshold = 0.0
ob_cylinder.location = (0.0, 0.0, 1.939)
ob_cylinder.lineart.crease_threshold = 0.0

# ---- collection membership
col_collection.objects.link(ob_light)
col_collection.objects.link(ob_camera)
col_collection.objects.link(ob_cylinder)

# ---- scene / render settings (as saved in the file)
scene.camera = ob_camera
scene.frame_start = 1; scene.frame_end = 250; scene.frame_set(1)
scene.render.engine = 'BLENDER_EEVEE_NEXT'
scene.cycles.use_denoising = False
scene.cycles.samples = 128
scene.cycles.sampling_pattern = 'TABULATED_SOBOL'
scene.cycles.use_adaptive_sampling = False
scene.cycles.use_light_tree = False
scene.view_settings.view_transform = 'Filmic'
bpy.context.view_layer.update()
